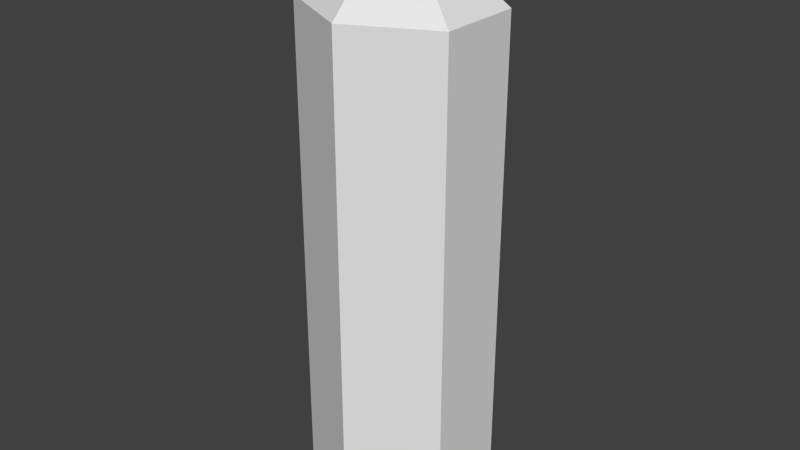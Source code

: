 # Source: Ketchup.blend  (saved by Blender 2.72.0; exported with 4.5.12 LTS)
import bpy
from mathutils import Matrix  # noqa: F401  (used for matrix-valued properties, if any)

bpy.ops.wm.read_factory_settings(use_empty=True)
scene = bpy.context.scene
scene.name = 'Scene'

# ---- collections
col_collection_1 = bpy.data.collections.new('Collection 1'); scene.collection.children.link(col_collection_1)

# ---- materials (node trees are filled in below, after node groups)
mat_ketchup = bpy.data.materials.new('Ketchup')
mat_ketchup.alpha_threshold = 0.0
mat_ketchup.use_transparent_shadow = False
mat_ketchup.roughness = 0.5

# ---- material node trees

# ---- world
world_world = bpy.data.worlds.new('World'); scene.world = world_world
world_world.color = (0.05088, 0.05088, 0.05088)
world_world.use_sun_shadow = False
world_world.sun_shadow_jitter_overblur = 0.0
world_world.cycles.sampling_method = 'MANUAL'
world_world.cycles.sample_map_resolution = 256

# ---- meshes
me_cylinder = bpy.data.meshes.new('Cylinder')
me_cylinder.from_pydata([(-5.478e-07, -0.015, 0.075), (-5.478e-07, 0.435, 0.075), (-0.075, -0.015, 0.0375), (-0.075, 0.435, 0.0375), (-0.075, -0.015, -0.0375), (-0.075, 0.435, -0.0375), (5.553e-07, -0.015, -0.075), (5.553e-07, 0.435, -0.075), (0.075, -0.015, -0.0375), (0.075, 0.435, -0.0375), (0.075, -0.015, 0.0375), (0.075, 0.435, 0.0375), (3.712e-09, 0.5083, 1.839e-06)], [], [(0, 1, 3, 2), (2, 3, 5, 4), (4, 5, 7, 6), (6, 7, 9, 8), (10, 11, 1, 0), (8, 9, 11, 10), (0, 2, 4, 6, 8, 10), (1, 11, 12), (11, 9, 12), (9, 7, 12), (7, 5, 12), (5, 3, 12), (3, 1, 12)])
me_cylinder.materials.append(mat_ketchup)
me_cylinder.use_remesh_preserve_volume = False
me_cylinder.use_remesh_preserve_attributes = False
me_cylinder.use_mirror_vertex_groups = False
me_cylinder.update()

# ---- objects
ob_ketchup = bpy.data.objects.new('Ketchup', me_cylinder)

# ---- transforms, parenting, visibility, modifiers, constraints
ob_ketchup.location = (0.0, 0.0, 0.0)
ob_ketchup.rotation_euler = (1.571, -0.0, -3.142)
ob_ketchup.lineart.crease_threshold = 0.0

# ---- collection membership
col_collection_1.objects.link(ob_ketchup)

# ---- scene / render settings (as saved in the file)
scene.frame_start = 1; scene.frame_end = 250; scene.frame_set(3)
scene.render.engine = 'BLENDER_EEVEE_NEXT'
scene.render.resolution_percentage = 50
scene.render.dither_intensity = 0.0
scene.cycles.use_denoising = False
scene.cycles.samples = 10
scene.cycles.sampling_pattern = 'TABULATED_SOBOL'
scene.cycles.light_sampling_threshold = 0.0
scene.cycles.use_adaptive_sampling = False
scene.cycles.use_light_tree = False
scene.cycles.blur_glossy = 0.0
scene.cycles.pixel_filter_type = 'GAUSSIAN'
scene.cycles.sample_clamp_indirect = 0.0
scene.view_settings.view_transform = 'Standard'
bpy.context.view_layer.update()

# ---- added for rendering (the .blend has no active camera and no usable light): camera, sun
cam_auto = bpy.data.cameras.new('AutoCamera')
cam_auto.lens = 50.0
cam_auto.sensor_width = 36.0
cam_auto.clip_end = 1000.0
ob_auto_camera = bpy.data.objects.new('AutoCamera', cam_auto)
scene.collection.objects.link(ob_auto_camera)
ob_auto_camera.location = (0.522453, -0.626942, 0.664619)
ob_auto_camera.rotation_euler = (1.09748, -7.21219e-08, 0.694738)
scene.camera = ob_auto_camera
light_auto_sun = bpy.data.lights.new('AutoSun', 'SUN')
light_auto_sun.energy = 3.0
light_auto_sun.angle = 0.0523599
ob_auto_sun = bpy.data.objects.new('AutoSun', light_auto_sun)
scene.collection.objects.link(ob_auto_sun)
ob_auto_sun.rotation_euler = (0.872665, 0.174533, 0.523599)
bpy.context.view_layer.update()

